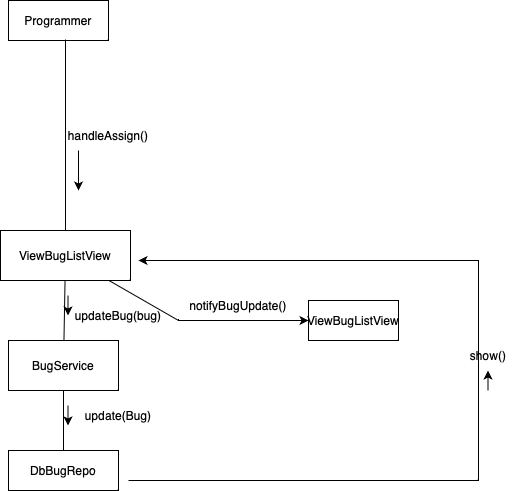

The diagram above was exported from draw.io. Its source (the exported page's mxGraphModel, read from the mxfile embedded in the PNG):
<mxGraphModel dx="946" dy="652" grid="1" gridSize="10" guides="1" tooltips="1" connect="1" arrows="1" fold="1" page="1" pageScale="1" pageWidth="827" pageHeight="1169" math="0" shadow="0">
  <root>
    <mxCell id="0" />
    <mxCell id="1" parent="0" />
    <mxCell id="VJyFGgv5hAj_RhPvj8a6-1" value="Programmer" style="rounded=0;whiteSpace=wrap;html=1;" parent="1" vertex="1">
      <mxGeometry x="100" y="80" width="100" height="40" as="geometry" />
    </mxCell>
    <mxCell id="VJyFGgv5hAj_RhPvj8a6-2" value="ViewBugListView" style="rounded=0;whiteSpace=wrap;html=1;" parent="1" vertex="1">
      <mxGeometry x="92" y="310" width="130" height="50" as="geometry" />
    </mxCell>
    <mxCell id="VJyFGgv5hAj_RhPvj8a6-3" value="" style="endArrow=none;html=1;rounded=0;entryX=0.57;entryY=0.975;entryDx=0;entryDy=0;entryPerimeter=0;" parent="1" source="VJyFGgv5hAj_RhPvj8a6-2" target="VJyFGgv5hAj_RhPvj8a6-1" edge="1">
      <mxGeometry width="50" height="50" relative="1" as="geometry">
        <mxPoint x="440" y="400" as="sourcePoint" />
        <mxPoint x="490" y="350" as="targetPoint" />
      </mxGeometry>
    </mxCell>
    <mxCell id="VJyFGgv5hAj_RhPvj8a6-4" style="edgeStyle=none;rounded=0;orthogonalLoop=1;jettySize=auto;html=1;exitX=0.75;exitY=1;exitDx=0;exitDy=0;" parent="1" source="VJyFGgv5hAj_RhPvj8a6-2" target="VJyFGgv5hAj_RhPvj8a6-2" edge="1">
      <mxGeometry relative="1" as="geometry" />
    </mxCell>
    <mxCell id="VJyFGgv5hAj_RhPvj8a6-8" value="handleAssign()" style="text;html=1;align=center;verticalAlign=middle;whiteSpace=wrap;rounded=0;" parent="1" vertex="1">
      <mxGeometry x="170" y="200" width="60" height="30" as="geometry" />
    </mxCell>
    <mxCell id="VJyFGgv5hAj_RhPvj8a6-10" value="BugService" style="rounded=0;whiteSpace=wrap;html=1;" parent="1" vertex="1">
      <mxGeometry x="100" y="420" width="110" height="50" as="geometry" />
    </mxCell>
    <mxCell id="VJyFGgv5hAj_RhPvj8a6-11" value="" style="endArrow=none;html=1;rounded=0;" parent="1" source="VJyFGgv5hAj_RhPvj8a6-10" target="VJyFGgv5hAj_RhPvj8a6-2" edge="1">
      <mxGeometry width="50" height="50" relative="1" as="geometry">
        <mxPoint x="440" y="400" as="sourcePoint" />
        <mxPoint x="490" y="350" as="targetPoint" />
      </mxGeometry>
    </mxCell>
    <mxCell id="VJyFGgv5hAj_RhPvj8a6-12" value="updateBug(bug)" style="text;html=1;align=center;verticalAlign=middle;whiteSpace=wrap;rounded=0;" parent="1" vertex="1">
      <mxGeometry x="180" y="380" width="60" height="30" as="geometry" />
    </mxCell>
    <mxCell id="VJyFGgv5hAj_RhPvj8a6-13" style="edgeStyle=none;rounded=0;orthogonalLoop=1;jettySize=auto;html=1;exitX=1;exitY=0.5;exitDx=0;exitDy=0;" parent="1" edge="1">
      <mxGeometry relative="1" as="geometry">
        <mxPoint x="230" y="340" as="targetPoint" />
        <mxPoint x="220" y="560" as="sourcePoint" />
        <Array as="points">
          <mxPoint x="570" y="560" />
          <mxPoint x="570" y="340" />
        </Array>
      </mxGeometry>
    </mxCell>
    <mxCell id="VJyFGgv5hAj_RhPvj8a6-14" value="DbBugRepo" style="rounded=0;whiteSpace=wrap;html=1;" parent="1" vertex="1">
      <mxGeometry x="100" y="530" width="110" height="40" as="geometry" />
    </mxCell>
    <mxCell id="VJyFGgv5hAj_RhPvj8a6-15" value="" style="endArrow=none;html=1;rounded=0;" parent="1" source="VJyFGgv5hAj_RhPvj8a6-10" target="VJyFGgv5hAj_RhPvj8a6-14" edge="1">
      <mxGeometry width="50" height="50" relative="1" as="geometry">
        <mxPoint x="440" y="400" as="sourcePoint" />
        <mxPoint x="490" y="350" as="targetPoint" />
      </mxGeometry>
    </mxCell>
    <mxCell id="VJyFGgv5hAj_RhPvj8a6-16" value="update(Bug)" style="text;html=1;align=center;verticalAlign=middle;whiteSpace=wrap;rounded=0;" parent="1" vertex="1">
      <mxGeometry x="180" y="480" width="60" height="30" as="geometry" />
    </mxCell>
    <mxCell id="VJyFGgv5hAj_RhPvj8a6-17" value="show()" style="text;html=1;align=center;verticalAlign=middle;whiteSpace=wrap;rounded=0;" parent="1" vertex="1">
      <mxGeometry x="550" y="420" width="60" height="30" as="geometry" />
    </mxCell>
    <mxCell id="VJyFGgv5hAj_RhPvj8a6-18" value="ViewBugListView" style="rounded=0;whiteSpace=wrap;html=1;" parent="1" vertex="1">
      <mxGeometry x="400" y="380" width="90" height="40" as="geometry" />
    </mxCell>
    <mxCell id="VJyFGgv5hAj_RhPvj8a6-19" value="" style="endArrow=classic;html=1;rounded=0;" parent="1" source="VJyFGgv5hAj_RhPvj8a6-2" target="VJyFGgv5hAj_RhPvj8a6-18" edge="1">
      <mxGeometry width="50" height="50" relative="1" as="geometry">
        <mxPoint x="440" y="400" as="sourcePoint" />
        <mxPoint x="490" y="350" as="targetPoint" />
        <Array as="points">
          <mxPoint x="270" y="400" />
        </Array>
      </mxGeometry>
    </mxCell>
    <mxCell id="VJyFGgv5hAj_RhPvj8a6-20" value="notifyBugUpdate()" style="text;html=1;align=center;verticalAlign=middle;whiteSpace=wrap;rounded=0;" parent="1" vertex="1">
      <mxGeometry x="300" y="370" width="60" height="30" as="geometry" />
    </mxCell>
    <mxCell id="VJyFGgv5hAj_RhPvj8a6-24" value="" style="endArrow=classic;html=1;rounded=0;exitX=0;exitY=1;exitDx=0;exitDy=0;" parent="1" source="VJyFGgv5hAj_RhPvj8a6-8" edge="1">
      <mxGeometry width="50" height="50" relative="1" as="geometry">
        <mxPoint x="219" y="260" as="sourcePoint" />
        <mxPoint x="170" y="270" as="targetPoint" />
      </mxGeometry>
    </mxCell>
    <mxCell id="VJyFGgv5hAj_RhPvj8a6-25" value="" style="endArrow=classic;html=1;rounded=0;" parent="1" edge="1">
      <mxGeometry width="50" height="50" relative="1" as="geometry">
        <mxPoint x="159.5" y="375" as="sourcePoint" />
        <mxPoint x="159.5" y="395" as="targetPoint" />
        <Array as="points">
          <mxPoint x="159.5" y="385" />
        </Array>
      </mxGeometry>
    </mxCell>
    <mxCell id="VJyFGgv5hAj_RhPvj8a6-26" value="" style="endArrow=classic;html=1;rounded=0;" parent="1" edge="1">
      <mxGeometry width="50" height="50" relative="1" as="geometry">
        <mxPoint x="159.5" y="485" as="sourcePoint" />
        <mxPoint x="159.5" y="505" as="targetPoint" />
      </mxGeometry>
    </mxCell>
    <mxCell id="VJyFGgv5hAj_RhPvj8a6-27" value="" style="endArrow=classic;html=1;rounded=0;" parent="1" edge="1">
      <mxGeometry width="50" height="50" relative="1" as="geometry">
        <mxPoint x="579.5" y="470" as="sourcePoint" />
        <mxPoint x="579.5" y="450" as="targetPoint" />
        <Array as="points">
          <mxPoint x="579.5" y="460" />
        </Array>
      </mxGeometry>
    </mxCell>
  </root>
</mxGraphModel>